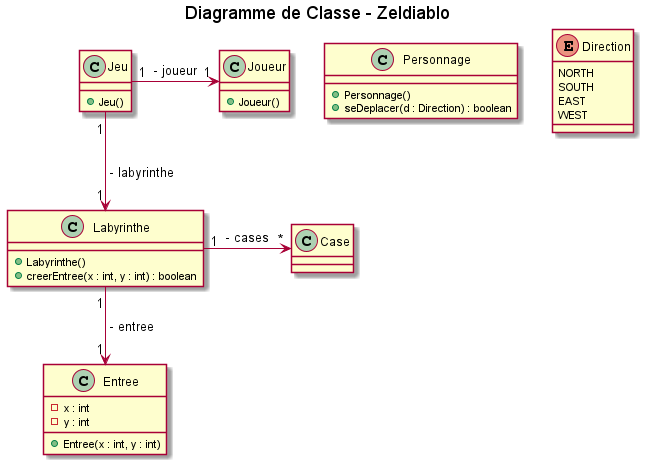

The diagram above was rendered by PlantUML. Its source (embedded in the PNG):
@startuml

title Diagramme de Classe - Zeldiablo

class Jeu{
    + Jeu()
}

class Personnage{
    + Personnage()
    + seDeplacer(d : Direction) : boolean
}

class Labyrinthe{
    + Labyrinthe()
    + creerEntree(x : int, y : int) : boolean
}

class Case{
}

class Entree{
    - x : int
    - y : int
    + Entree(x : int, y : int)
}

class Joueur{
    + Joueur()
}

enum Direction{
    NORTH
    SOUTH
    EAST
    WEST
}

Jeu "1" -down-> "1" Labyrinthe: " - labyrinthe"
Labyrinthe "1" -down-> "1" Entree: " - entree "
Labyrinthe "1" -right-> "*" Case: " - cases "
Jeu "1" -right-> "1" Joueur: " - joueur "

@enduml